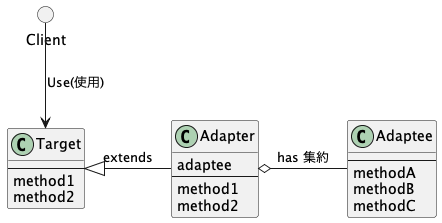

The diagram above was rendered by PlantUML. Its source (embedded in the PNG):
@startuml transfer

circle Client

class Target {
  --
  method1
  method2
}

class Adapter {
  adaptee
  --
  method1
  method2
}

class Adaptee {
  --
  methodA
  methodB
  methodC
}

Client --> Target: Use(使用)
Target <|-Adapter: extends
Adapter o- Adaptee: has 集約

@enduml